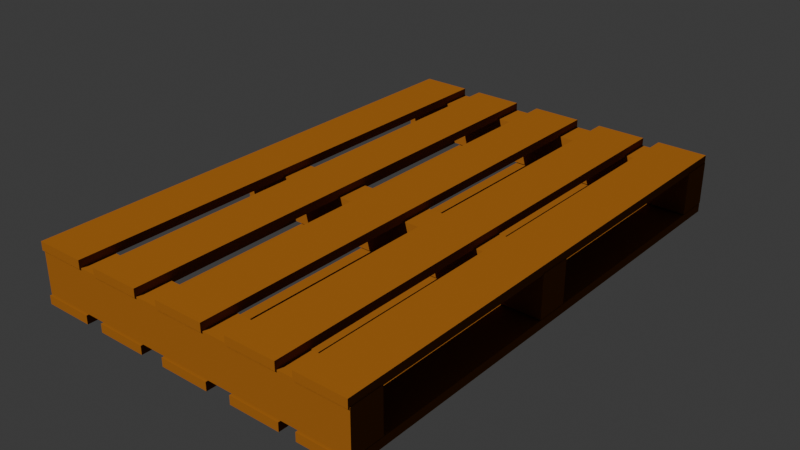 # Source: palette.blend  (saved by Blender 4.4.32; exported with 4.5.12 LTS)
import bpy
from mathutils import Matrix  # noqa: F401  (used for matrix-valued properties, if any)

bpy.ops.wm.read_factory_settings(use_empty=True)
scene = bpy.context.scene
scene.name = 'Scene'

# ---- collections
col_collection = bpy.data.collections.new('Collection'); scene.collection.children.link(col_collection)

# ---- materials (node trees are filled in below, after node groups)
mat_material_061 = bpy.data.materials.new('Material.061')

# ---- node groups
ng_smooth_by_angle = bpy.data.node_groups.new('Smooth by Angle', 'GeometryNodeTree')
_s = ng_smooth_by_angle.interface.new_socket(name='Mesh', in_out='OUTPUT', socket_type='NodeSocketGeometry')
_s = ng_smooth_by_angle.interface.new_socket(name='Mesh', in_out='INPUT', socket_type='NodeSocketGeometry')
_s = ng_smooth_by_angle.interface.new_socket(name='Angle', in_out='INPUT', socket_type='NodeSocketFloat')
_s.subtype = 'ANGLE'
_s.default_value = 0.5236
_s.min_value = 0.0
_s.max_value = 3.142
_s.description = 'Maximum face angle for smooth edges'
_s = ng_smooth_by_angle.interface.new_socket(name='Ignore Sharpness', in_out='INPUT', socket_type='NodeSocketBool')
_s.force_non_field = True
ng_smooth_by_angle.description = 'Set the sharpness of mesh edges based on the angle between the neighboring faces'
ng_smooth_by_angle.is_modifier = True
_N = ng_smooth_by_angle.nodes; _L = ng_smooth_by_angle.links
n0 = _N.new('GeometryNodeSetShadeSmooth'); n0.name = 'Set Shade Smooth'; n0.location = (120, -80)
n0.domain = 'EDGE'
n1 = _N.new('GeometryNodeSetShadeSmooth'); n1.name = 'Set Shade Smooth.001'; n1.location = (300, -80)
n2 = _N.new('NodeGroupOutput'); n2.name = 'Group Output'; n2.location = (480, -80)
n3 = _N.new('GeometryNodeInputMeshEdgeAngle'); n3.name = 'Edge Angle'; n3.location = (-440, -240)
n4 = _N.new('NodeGroupInput'); n4.name = 'Group Input'; n4.location = (-80, -80)
n5 = _N.new('GeometryNodeInputEdgeSmooth'); n5.name = 'Is Edge Smooth'; n5.location = (-260, -120)
n6 = _N.new('GeometryNodeInputShadeSmooth'); n6.name = 'Is Shade Smooth'; n6.location = (-440, -397)
n7 = _N.new('FunctionNodeCompare'); n7.name = 'Compare'; n7.location = (-260, -260)
n7.operation = 'LESS_EQUAL'
n7.inputs[6].default_value = (0.0, 0.0, 0.0, 0.0)
n7.inputs[7].default_value = (0.0, 0.0, 0.0, 0.0)
n8 = _N.new('FunctionNodeBooleanMath'); n8.name = 'Boolean Math.001'; n8.location = (-80, -260)
n9 = _N.new('NodeGroupInput'); n9.name = 'Group Input.001'; n9.location = (-440, -329)
n10 = _N.new('NodeGroupInput'); n10.name = 'Group Input.002'; n10.location = (-259, -189)
n11 = _N.new('FunctionNodeBooleanMath'); n11.name = 'Boolean Math'; n11.location = (-80, -149)
n11.operation = 'OR'
n12 = _N.new('FunctionNodeBooleanMath'); n12.name = 'Boolean Math.002'; n12.location = (-260, -380)
n12.operation = 'OR'
n13 = _N.new('NodeGroupInput'); n13.name = 'Group Input.003'; n13.location = (-440, -460)
_L.new(n3.outputs[0], n7.inputs[0])
_L.new(n1.outputs[0], n2.inputs[0])
_L.new(n9.outputs[1], n7.inputs[1])
_L.new(n7.outputs[0], n8.inputs[0])
_L.new(n4.outputs[0], n0.inputs[0])
_L.new(n0.outputs[0], n1.inputs[0])
_L.new(n8.outputs[0], n0.inputs[2])
_L.new(n10.outputs[2], n11.inputs[1])
_L.new(n5.outputs[0], n11.inputs[0])
_L.new(n11.outputs[0], n0.inputs[1])
_L.new(n13.outputs[2], n12.inputs[1])
_L.new(n6.outputs[0], n12.inputs[0])
_L.new(n12.outputs[0], n8.inputs[1])
n2.is_active_output = True

# ---- material node trees
mat_material_061.use_nodes = True; mat_material_061.node_tree.nodes.clear()
_N = mat_material_061.node_tree.nodes; _L = mat_material_061.node_tree.links
n0 = _N.new('ShaderNodeBsdfPrincipled'); n0.name = 'Principled BSDF'; n0.location = (10, 300)
n0.inputs[0].default_value = (0.214, 0.07529, 0.01243, 1.0)
n0.inputs[2].default_value = 0.7667
n0.inputs[3].default_value = 1.0
n1 = _N.new('ShaderNodeOutputMaterial'); n1.name = 'Material Output'; n1.location = (300, 300)
_L.new(n0.outputs[0], n1.inputs[0])
n1.is_active_output = True

# ---- world
world_world = bpy.data.worlds.new('World'); scene.world = world_world
world_world.use_nodes = True; world_world.node_tree.nodes.clear()
_N = world_world.node_tree.nodes; _L = world_world.node_tree.links
n0 = _N.new('ShaderNodeOutputWorld'); n0.name = 'World Output'; n0.location = (300, 300)
n1 = _N.new('ShaderNodeBackground'); n1.name = 'Background'; n1.location = (10, 300)
n1.inputs[0].default_value = (0.05088, 0.05088, 0.05088, 1.0)
_L.new(n1.outputs[0], n0.inputs[0])
n0.is_active_output = True
world_world.color = (0.05088, 0.05088, 0.05088)
world_world.sun_shadow_jitter_overblur = 0.0

# ---- lights
light_sun = bpy.data.lights.new('Sun', 'SUN')
light_sun.energy = 5.32

# ---- meshes
me_cube_004 = bpy.data.meshes.new('Cube.004')
me_cube_004.from_pydata([(-0.3969, -0.03941, -0.04732), (-0.3969, -0.03941, 0.04732), (-0.3969, 0.03941, -0.04732), (-0.3969, 0.03941, 0.04732), (0.3969, -0.03941, -0.04732), (0.3969, -0.03941, 0.04732), (0.3969, 0.03941, -0.04732), (0.3969, 0.03941, 0.04732), (0.05925, -1.158, -0.04519), (0.05925, -1.158, -0.06412), (0.05925, 0.04153, -0.04519), (0.05925, 0.04153, -0.06412), (-0.05914, -1.158, -0.04519), (-0.05914, -1.158, -0.06412), (-0.05914, 0.04153, -0.04519), (-0.05914, 0.04153, -0.06412), (-0.3969, -1.155, -0.04732), (-0.3969, -1.155, 0.04732), (-0.3969, -1.077, -0.04732), (-0.3969, -1.077, 0.04732), (0.3969, -1.155, -0.04732), (0.3969, -1.155, 0.04732), (0.3969, -1.077, -0.04732), (0.3969, -1.077, 0.04732), (-0.3969, -0.6206, -0.04732), (-0.3969, -0.6206, 0.04732), (-0.3969, -0.5418, -0.04732), (-0.3969, -0.5418, 0.04732), (0.3969, -0.6206, -0.04732), (0.3969, -0.6206, 0.04732), (0.3969, -0.5418, -0.04732), (0.3969, -0.5418, 0.04732), (0.2364, -1.158, -0.04519), (0.2364, -1.158, -0.06412), (0.2364, 0.04153, -0.04519), (0.2364, 0.04153, -0.06412), (0.118, -1.158, -0.04519), (0.118, -1.158, -0.06412), (0.118, 0.04153, -0.04519), (0.118, 0.04153, -0.06412), (0.3993, -1.158, -0.04519), (0.3993, -1.158, -0.06412), (0.3993, 0.04153, -0.04519), (0.3993, 0.04153, -0.06412), (0.2809, -1.158, -0.04519), (0.2809, -1.158, -0.06412), (0.2809, 0.04153, -0.04519), (0.2809, 0.04153, -0.06412), (-0.1191, -1.158, -0.04519), (-0.1191, -1.158, -0.06412), (-0.1191, 0.04153, -0.04519), (-0.1191, 0.04153, -0.06412), (-0.2375, -1.158, -0.04519), (-0.2375, -1.158, -0.06412), (-0.2375, 0.04153, -0.04519), (-0.2375, 0.04153, -0.06412), (-0.2769, -1.158, -0.04519), (-0.2769, -1.158, -0.06412), (-0.2769, 0.04153, -0.04519), (-0.2769, 0.04153, -0.06412), (-0.3953, -1.158, -0.04519), (-0.3953, -1.158, -0.06412), (-0.3953, 0.04153, -0.04519), (-0.3953, 0.04153, -0.06412), (-0.2769, -1.158, 0.06914), (-0.2769, -1.158, 0.05021), (-0.2769, 0.04153, 0.06914), (-0.2769, 0.04153, 0.05021), (-0.3953, -1.158, 0.06914), (-0.3953, -1.158, 0.05021), (-0.3953, 0.04153, 0.06914), (-0.3953, 0.04153, 0.05021), (-0.1191, -1.158, 0.06914), (-0.1191, -1.158, 0.05021), (-0.1191, 0.04153, 0.06914), (-0.1191, 0.04153, 0.05021), (-0.2375, -1.158, 0.06914), (-0.2375, -1.158, 0.05021), (-0.2375, 0.04153, 0.06914), (-0.2375, 0.04153, 0.05021), (0.3993, -1.158, 0.06914), (0.3993, -1.158, 0.05021), (0.3993, 0.04153, 0.06914), (0.3993, 0.04153, 0.05021), (0.2809, -1.158, 0.06914), (0.2809, -1.158, 0.05021), (0.2809, 0.04153, 0.06914), (0.2809, 0.04153, 0.05021), (0.2364, -1.158, 0.06914), (0.2364, -1.158, 0.05021), (0.2364, 0.04153, 0.06914), (0.2364, 0.04153, 0.05021), (0.118, -1.158, 0.06914), (0.118, -1.158, 0.05021), (0.118, 0.04153, 0.06914), (0.118, 0.04153, 0.05021), (0.05925, -1.158, 0.06914), (0.05925, -1.158, 0.05021), (0.05925, 0.04153, 0.06914), (0.05925, 0.04153, 0.05021), (-0.05914, -1.158, 0.06914), (-0.05914, -1.158, 0.05021), (-0.05914, 0.04153, 0.06914), (-0.05914, 0.04153, 0.05021)], [], [(0, 1, 3, 2), (2, 3, 7, 6), (6, 7, 5, 4), (4, 5, 1, 0), (2, 6, 4, 0), (7, 3, 1, 5), (8, 9, 11, 10), (10, 11, 15, 14), (14, 15, 13, 12), (12, 13, 9, 8), (10, 14, 12, 8), (15, 11, 9, 13), (16, 17, 19, 18), (18, 19, 23, 22), (22, 23, 21, 20), (20, 21, 17, 16), (18, 22, 20, 16), (23, 19, 17, 21), (24, 25, 27, 26), (26, 27, 31, 30), (30, 31, 29, 28), (28, 29, 25, 24), (26, 30, 28, 24), (31, 27, 25, 29), (32, 33, 35, 34), (34, 35, 39, 38), (38, 39, 37, 36), (36, 37, 33, 32), (34, 38, 36, 32), (39, 35, 33, 37), (40, 41, 43, 42), (42, 43, 47, 46), (46, 47, 45, 44), (44, 45, 41, 40), (42, 46, 44, 40), (47, 43, 41, 45), (48, 49, 51, 50), (50, 51, 55, 54), (54, 55, 53, 52), (52, 53, 49, 48), (50, 54, 52, 48), (55, 51, 49, 53), (56, 57, 59, 58), (58, 59, 63, 62), (62, 63, 61, 60), (60, 61, 57, 56), (58, 62, 60, 56), (63, 59, 57, 61), (64, 65, 67, 66), (66, 67, 71, 70), (70, 71, 69, 68), (68, 69, 65, 64), (66, 70, 68, 64), (71, 67, 65, 69), (72, 73, 75, 74), (74, 75, 79, 78), (78, 79, 77, 76), (76, 77, 73, 72), (74, 78, 76, 72), (79, 75, 73, 77), (80, 81, 83, 82), (82, 83, 87, 86), (86, 87, 85, 84), (84, 85, 81, 80), (82, 86, 84, 80), (87, 83, 81, 85), (88, 89, 91, 90), (90, 91, 95, 94), (94, 95, 93, 92), (92, 93, 89, 88), (90, 94, 92, 88), (95, 91, 89, 93), (96, 97, 99, 98), (98, 99, 103, 102), (102, 103, 101, 100), (100, 101, 97, 96), (98, 102, 100, 96), (103, 99, 97, 101)])
me_cube_004.polygons.foreach_set('use_smooth', [True] * 78)
_uv = me_cube_004.uv_layers.new(name='UVMap')
_uv.uv.foreach_set('vector', [0.375, 0.0, 0.625, 0.0, 0.625, 0.25, 0.375, 0.25, 0.375, 0.25, 0.625, 0.25, 0.625, 0.5, 0.375, 0.5, 0.375, 0.5, 0.625, 0.5, 0.625, 0.75, 0.375, 0.75, 0.375, 0.75, 0.625, 0.75, 0.625, 1.0, 0.375, 1.0, 0.125, 0.5, 0.375, 0.5, 0.375, 0.75, 0.125, 0.75, 0.625, 0.5, 0.875, 0.5, 0.875, 0.75, 0.625, 0.75, 0.375, 0.0, 0.625, 0.0, 0.625, 0.25, 0.375, 0.25, 0.375, 0.25, 0.625, 0.25, 0.625, 0.5, 0.375, 0.5, 0.375, 0.5, 0.625, 0.5, 0.625, 0.75, 0.375, 0.75, 0.375, 0.75, 0.625, 0.75, 0.625, 1.0, 0.375, 1.0, 0.125, 0.5, 0.375, 0.5, 0.375, 0.75, 0.125, 0.75, 0.625, 0.5, 0.875, 0.5, 0.875, 0.75, 0.625, 0.75, 0.375, 0.0, 0.625, 0.0, 0.625, 0.25, 0.375, 0.25, 0.375, 0.25, 0.625, 0.25, 0.625, 0.5, 0.375, 0.5, 0.375, 0.5, 0.625, 0.5, 0.625, 0.75, 0.375, 0.75, 0.375, 0.75, 0.625, 0.75, 0.625, 1.0, 0.375, 1.0, 0.125, 0.5, 0.375, 0.5, 0.375, 0.75, 0.125, 0.75, 0.625, 0.5, 0.875, 0.5, 0.875, 0.75, 0.625, 0.75, 0.375, 0.0, 0.625, 0.0, 0.625, 0.25, 0.375, 0.25, 0.375, 0.25, 0.625, 0.25, 0.625, 0.5, 0.375, 0.5, 0.375, 0.5, 0.625, 0.5, 0.625, 0.75, 0.375, 0.75, 0.375, 0.75, 0.625, 0.75, 0.625, 1.0, 0.375, 1.0, 0.125, 0.5, 0.375, 0.5, 0.375, 0.75, 0.125, 0.75, 0.625, 0.5, 0.875, 0.5, 0.875, 0.75, 0.625, 0.75, 0.375, 0.0, 0.625, 0.0, 0.625, 0.25, 0.375, 0.25, 0.375, 0.25, 0.625, 0.25, 0.625, 0.5, 0.375, 0.5, 0.375, 0.5, 0.625, 0.5, 0.625, 0.75, 0.375, 0.75, 0.375, 0.75, 0.625, 0.75, 0.625, 1.0, 0.375, 1.0, 0.125, 0.5, 0.375, 0.5, 0.375, 0.75, 0.125, 0.75, 0.625, 0.5, 0.875, 0.5, 0.875, 0.75, 0.625, 0.75, 0.375, 0.0, 0.625, 0.0, 0.625, 0.25, 0.375, 0.25, 0.375, 0.25, 0.625, 0.25, 0.625, 0.5, 0.375, 0.5, 0.375, 0.5, 0.625, 0.5, 0.625, 0.75, 0.375, 0.75, 0.375, 0.75, 0.625, 0.75, 0.625, 1.0, 0.375, 1.0, 0.125, 0.5, 0.375, 0.5, 0.375, 0.75, 0.125, 0.75, 0.625, 0.5, 0.875, 0.5, 0.875, 0.75, 0.625, 0.75, 0.375, 0.0, 0.625, 0.0, 0.625, 0.25, 0.375, 0.25, 0.375, 0.25, 0.625, 0.25, 0.625, 0.5, 0.375, 0.5, 0.375, 0.5, 0.625, 0.5, 0.625, 0.75, 0.375, 0.75, 0.375, 0.75, 0.625, 0.75, 0.625, 1.0, 0.375, 1.0, 0.125, 0.5, 0.375, 0.5, 0.375, 0.75, 0.125, 0.75, 0.625, 0.5, 0.875, 0.5, 0.875, 0.75, 0.625, 0.75, 0.375, 0.0, 0.625, 0.0, 0.625, 0.25, 0.375, 0.25, 0.375, 0.25, 0.625, 0.25, 0.625, 0.5, 0.375, 0.5, 0.375, 0.5, 0.625, 0.5, 0.625, 0.75, 0.375, 0.75, 0.375, 0.75, 0.625, 0.75, 0.625, 1.0, 0.375, 1.0, 0.125, 0.5, 0.375, 0.5, 0.375, 0.75, 0.125, 0.75, 0.625, 0.5, 0.875, 0.5, 0.875, 0.75, 0.625, 0.75, 0.375, 0.0, 0.625, 0.0, 0.625, 0.25, 0.375, 0.25, 0.375, 0.25, 0.625, 0.25, 0.625, 0.5, 0.375, 0.5, 0.375, 0.5, 0.625, 0.5, 0.625, 0.75, 0.375, 0.75, 0.375, 0.75, 0.625, 0.75, 0.625, 1.0, 0.375, 1.0, 0.125, 0.5, 0.375, 0.5, 0.375, 0.75, 0.125, 0.75, 0.625, 0.5, 0.875, 0.5, 0.875, 0.75, 0.625, 0.75, 0.375, 0.0, 0.625, 0.0, 0.625, 0.25, 0.375, 0.25, 0.375, 0.25, 0.625, 0.25, 0.625, 0.5, 0.375, 0.5, 0.375, 0.5, 0.625, 0.5, 0.625, 0.75, 0.375, 0.75, 0.375, 0.75, 0.625, 0.75, 0.625, 1.0, 0.375, 1.0, 0.125, 0.5, 0.375, 0.5, 0.375, 0.75, 0.125, 0.75, 0.625, 0.5, 0.875, 0.5, 0.875, 0.75, 0.625, 0.75, 0.375, 0.0, 0.625, 0.0, 0.625, 0.25, 0.375, 0.25, 0.375, 0.25, 0.625, 0.25, 0.625, 0.5, 0.375, 0.5, 0.375, 0.5, 0.625, 0.5, 0.625, 0.75, 0.375, 0.75, 0.375, 0.75, 0.625, 0.75, 0.625, 1.0, 0.375, 1.0, 0.125, 0.5, 0.375, 0.5, 0.375, 0.75, 0.125, 0.75, 0.625, 0.5, 0.875, 0.5, 0.875, 0.75, 0.625, 0.75, 0.375, 0.0, 0.625, 0.0, 0.625, 0.25, 0.375, 0.25, 0.375, 0.25, 0.625, 0.25, 0.625, 0.5, 0.375, 0.5, 0.375, 0.5, 0.625, 0.5, 0.625, 0.75, 0.375, 0.75, 0.375, 0.75, 0.625, 0.75, 0.625, 1.0, 0.375, 1.0, 0.125, 0.5, 0.375, 0.5, 0.375, 0.75, 0.125, 0.75, 0.625, 0.5, 0.875, 0.5, 0.875, 0.75, 0.625, 0.75, 0.375, 0.0, 0.625, 0.0, 0.625, 0.25, 0.375, 0.25, 0.375, 0.25, 0.625, 0.25, 0.625, 0.5, 0.375, 0.5, 0.375, 0.5, 0.625, 0.5, 0.625, 0.75, 0.375, 0.75, 0.375, 0.75, 0.625, 0.75, 0.625, 1.0, 0.375, 1.0, 0.125, 0.5, 0.375, 0.5, 0.375, 0.75, 0.125, 0.75, 0.625, 0.5, 0.875, 0.5, 0.875, 0.75, 0.625, 0.75])
me_cube_004.materials.append(mat_material_061)
me_cube_004.update()

# ---- objects
ob_cube_003 = bpy.data.objects.new('Cube.003', me_cube_004)
ob_sun = bpy.data.objects.new('Sun', light_sun)

# ---- transforms, parenting, visibility, modifiers, constraints
ob_cube_003.location = (-0.06516, 0.02817, 0.4872)
ob_cube_003.rotation_euler = (-0.0, 3.142, -0.0)
ob_cube_003.scale = (1.0, 1.0, 1.057)
_m = ob_cube_003.modifiers.new('Smooth by Angle', 'NODES')
_m.node_group = ng_smooth_by_angle
_m.use_pin_to_last = True
_m.show_group_selector = False
ob_sun.location = (0.0, 0.0, 0.0)
ob_sun.rotation_euler = (0.5803, 0.5194, -0.9326)

# ---- collection membership
col_collection.objects.link(ob_cube_003)
col_collection.objects.link(ob_sun)

# ---- scene / render settings (as saved in the file)
scene.frame_start = 1; scene.frame_end = 250; scene.frame_set(1)
scene.render.engine = 'BLENDER_EEVEE_NEXT'
bpy.context.view_layer.update()

# ---- added for rendering (the .blend has no active camera): camera
cam_auto = bpy.data.cameras.new('AutoCamera')
cam_auto.lens = 50.0
cam_auto.sensor_width = 36.0
cam_auto.clip_end = 1000.0
ob_auto_camera = bpy.data.objects.new('AutoCamera', cam_auto)
scene.collection.objects.link(ob_auto_camera)
ob_auto_camera.location = (1.27241, -2.13683, 1.55561)
ob_auto_camera.rotation_euler = (1.09748, -7.21219e-08, 0.694738)
scene.camera = ob_auto_camera
bpy.context.view_layer.update()
